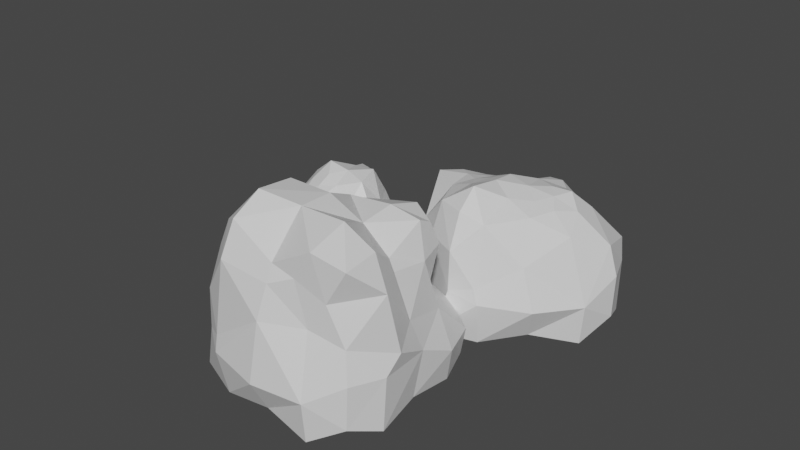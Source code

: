 # Source: MiningNode.blend  (saved by Blender 2.92.15; exported with 4.5.12 LTS)
import bpy
from mathutils import Matrix  # noqa: F401  (used for matrix-valued properties, if any)

bpy.ops.wm.read_factory_settings(use_empty=True)
scene = bpy.context.scene
scene.name = 'Scene'

# ---- collections
col_collection = bpy.data.collections.new('Collection'); scene.collection.children.link(col_collection)

# ---- materials (node trees are filled in below, after node groups)
mat_material = bpy.data.materials.new('Material')
mat_material.alpha_threshold = 0.0
mat_material.use_transparent_shadow = False
mat_material.line_color = (0.0, 0.0, 0.0, 1.0)
mat_material_002 = bpy.data.materials.new('Material.002')
mat_material_002.alpha_threshold = 0.0
mat_material_002.use_transparent_shadow = False
mat_material_002.line_color = (0.0, 0.0, 0.0, 1.0)
mat_material_003 = bpy.data.materials.new('Material.003')
mat_material_003.alpha_threshold = 0.0
mat_material_003.use_transparent_shadow = False
mat_material_003.line_color = (0.0, 0.0, 0.0, 1.0)

# ---- material node trees
mat_material.use_nodes = True; mat_material.node_tree.nodes.clear()
_N = mat_material.node_tree.nodes; _L = mat_material.node_tree.links
n0 = _N.new('ShaderNodeOutputMaterial'); n0.name = 'Material Output'; n0.location = (300, 300)
n1 = _N.new('ShaderNodeBsdfPrincipled'); n1.name = 'Principled BSDF'; n1.location = (10, 300)
n1.distribution = 'GGX'
n1.subsurface_method = 'BURLEY'
n1.inputs[2].default_value = 0.4
n1.inputs[3].default_value = 1.45
n1.inputs[27].default_value = (0.0, 0.0, 0.0, 1.0)
n1.inputs[28].default_value = 1.0
_L.new(n1.outputs[0], n0.inputs[0])
n0.is_active_output = True
mat_material_002.use_nodes = True; mat_material_002.node_tree.nodes.clear()
_N = mat_material_002.node_tree.nodes; _L = mat_material_002.node_tree.links
n0 = _N.new('ShaderNodeOutputMaterial'); n0.name = 'Material Output'; n0.location = (300, 300)
n1 = _N.new('ShaderNodeBsdfPrincipled'); n1.name = 'Principled BSDF'; n1.location = (10, 300)
n1.distribution = 'GGX'
n1.subsurface_method = 'BURLEY'
n1.inputs[2].default_value = 0.4
n1.inputs[3].default_value = 1.45
n1.inputs[27].default_value = (0.0, 0.0, 0.0, 1.0)
n1.inputs[28].default_value = 1.0
_L.new(n1.outputs[0], n0.inputs[0])
n0.is_active_output = True
mat_material_003.use_nodes = True; mat_material_003.node_tree.nodes.clear()
_N = mat_material_003.node_tree.nodes; _L = mat_material_003.node_tree.links
n0 = _N.new('ShaderNodeOutputMaterial'); n0.name = 'Material Output'; n0.location = (300, 300)
n1 = _N.new('ShaderNodeBsdfPrincipled'); n1.name = 'Principled BSDF'; n1.location = (10, 300)
n1.distribution = 'GGX'
n1.subsurface_method = 'BURLEY'
n1.inputs[2].default_value = 0.4
n1.inputs[3].default_value = 1.45
n1.inputs[27].default_value = (0.0, 0.0, 0.0, 1.0)
n1.inputs[28].default_value = 1.0
_L.new(n1.outputs[0], n0.inputs[0])
n0.is_active_output = True

# ---- world
world_world = bpy.data.worlds.new('World'); scene.world = world_world
world_world.use_nodes = True; world_world.node_tree.nodes.clear()
_N = world_world.node_tree.nodes; _L = world_world.node_tree.links
n0 = _N.new('ShaderNodeOutputWorld'); n0.name = 'World Output'; n0.location = (300, 300)
n1 = _N.new('ShaderNodeBackground'); n1.name = 'Background'; n1.location = (10, 300)
n1.inputs[0].default_value = (0.05088, 0.05088, 0.05088, 1.0)
_L.new(n1.outputs[0], n0.inputs[0])
n0.is_active_output = True
world_world.color = (0.05088, 0.05088, 0.05088)
world_world.use_sun_shadow = False
world_world.sun_shadow_jitter_overblur = 0.0

# ---- meshes
me_cube = bpy.data.meshes.new('Cube')
me_cube.from_pydata([(-0.8411, -0.8248, -0.4286), (-0.935, 0.2075, -0.3529), (0.8153, 0.3875, -0.6582), (0.2317, 0.465, -0.4709), (0.3134, -0.8164, -0.5501), (-0.5807, -0.9823, -0.5261), (-0.3974, 0.8305, -0.4391), (0.7328, -0.4917, -0.5605), (-0.9901, -0.3134, -0.4802), (-1.08, 0.004621, -0.5054), (0.7906, -0.09432, -0.5341), (-0.1754, -0.944, -0.6405), (-0.03963, 0.6028, -0.5176), (-0.7979, 0.6572, -0.4833), (0.6024, -0.6726, -0.5435), (0.496, 0.4491, -0.5468), (-0.6151, 0.2178, 0.05869), (0.3829, 0.1271, -0.09806), (0.0272, 0.3473, -0.1026), (0.1279, -0.5733, 0.1115), (-0.438, -0.6552, 0.1202), (-0.3156, 0.4211, -0.02814), (0.6085, -0.3285, 0.0661), (-0.6861, -0.3351, 0.1561), (-0.6128, -0.01699, 0.1976), (0.477, -0.08902, 0.02079), (-0.1076, -0.6721, 0.1055), (-0.1361, 0.3425, 0.005669), (-0.5225, 0.4271, -0.06032), (0.3642, -0.5198, 0.08911), (0.2013, 0.292, -0.1651), (-0.6207, -0.5402, 0.2233), (-0.7783, 0.3822, -0.1091), (0.6629, 0.2643, -0.3391), (0.1038, 0.436, -0.292), (0.1734, -0.6735, -0.123), (-0.5683, -0.8038, -0.202), (-0.393, 0.5903, -0.1694), (0.6788, -0.3002, -0.2738), (-0.9035, -0.4431, -0.08005), (-0.8545, -0.02093, -0.09777), (0.7298, -0.02322, -0.09901), (-0.2146, -0.8451, -0.2534), (-0.1529, 0.5436, -0.1964), (-0.6017, 0.6302, -0.2104), (0.5103, -0.5542, -0.2522), (-0.707, -0.608, -0.002778), (0.347, 0.3404, -0.3174), (0.04463, 0.1074, 0.1203), (0.4449, 0.43, -0.9163), (-0.5, 0.5, -1.0), (-0.255, 0.06891, 0.283), (-0.06215, 0.05377, 0.2859), (0.04581, 0.403, -0.8969), (0.1972, 0.0624, 0.05908), (-1.018, 0.4413, -0.9751), (0.7492, 0.3843, -0.9038), (-0.4409, 0.1458, 0.1902), (0.5, -0.5, -1.0), (0.199, -0.2954, 0.2284), (0.5, 0.0, -1.0), (0.1108, -0.09032, 0.2174), (0.1921, -0.4548, 0.229), (0.2469, 0.484, -0.6921), (-0.006774, 0.2369, 0.03097), (0.4645, -0.9744, -1.032), (-0.2962, -0.3033, 0.4032), (-0.5, -0.5, -1.0), (-0.3307, -0.11, 0.369), (-0.5, 0.0, -1.0), (-0.2812, 0.2475, 0.1179), (-0.5516, -0.9388, -0.9821), (-0.2374, -0.5602, 0.3979), (-0.3156, 0.7589, -0.8375), (0.9596, -0.5012, -0.9472), (-0.4837, -0.2063, 0.3087), (-0.0213, -0.3413, 0.3399), (0.0, -0.5, -1.0), (0.344, -0.2023, 0.1336), (-0.959, -0.4793, -1.015), (-0.1357, -0.1059, 0.4335), (0.0, 0.0, -1.0), (0.8903, -0.005401, -0.8914), (-0.429, -0.02006, 0.2817), (0.3038, -0.03529, 0.07159), (-0.8921, 0.001634, -0.8771), (-0.1152, 0.1785, 0.1444), (-0.04715, -0.816, -0.8757), (0.003951, -0.5324, 0.2492), (-0.01688, 0.565, -0.7391), (-0.9954, -0.7824, -0.9199), (-0.5028, -0.4703, 0.369), (-0.834, 0.8091, -0.8582), (-0.4343, 0.2963, 0.06224), (0.8117, -0.8192, -0.8316), (0.3609, -0.3753, 0.1866), (0.5657, 0.4681, -0.7593), (0.1419, 0.1979, -0.02357)], [], [(9, 1, 55), (96, 15, 2), (12, 3, 63), (94, 14, 4), (11, 5, 71), (92, 13, 6), (10, 7, 74), (0, 8, 79), (8, 9, 85), (2, 10, 82), (4, 11, 87), (73, 6, 12), (63, 3, 15), (7, 14, 94), (55, 1, 13), (5, 0, 90), (20, 31, 46), (32, 16, 28), (22, 29, 45), (34, 18, 30), (21, 27, 43), (35, 19, 26), (17, 25, 41), (23, 24, 40), (46, 31, 23), (41, 25, 22), (28, 21, 37), (42, 26, 20), (29, 19, 35), (43, 27, 18), (47, 30, 17), (40, 24, 16), (36, 46, 0), (32, 44, 13), (7, 38, 45), (3, 34, 47), (6, 37, 43), (4, 35, 42), (33, 41, 10), (8, 39, 40), (0, 46, 39), (10, 41, 38), (44, 37, 6), (42, 36, 5), (45, 35, 4), (12, 43, 34), (15, 47, 33), (40, 32, 1), (24, 83, 57), (86, 52, 48), (73, 89, 53), (97, 54, 17), (96, 56, 49), (70, 93, 57), (86, 70, 51), (92, 73, 50), (63, 49, 53), (97, 64, 48), (77, 58, 65), (27, 86, 64), (29, 95, 62), (59, 62, 95), (54, 48, 61), (53, 49, 60), (61, 59, 78), (60, 58, 77), (76, 66, 72), (26, 88, 72), (93, 70, 21), (67, 71, 90), (50, 69, 85), (51, 68, 80), (69, 67, 79), (80, 68, 66), (68, 83, 75), (82, 74, 58), (25, 84, 78), (81, 77, 67), (61, 80, 76), (91, 75, 23), (51, 57, 83), (75, 83, 24), (56, 82, 60), (17, 54, 84), (50, 53, 81), (52, 80, 61), (76, 88, 62), (19, 62, 88), (67, 77, 87), (70, 86, 27), (18, 64, 97), (22, 78, 95), (58, 74, 94), (16, 57, 93), (20, 72, 91), (66, 75, 91), (9, 55, 85), (96, 2, 56), (12, 63, 89), (94, 4, 65), (11, 71, 87), (92, 6, 73), (10, 74, 82), (0, 79, 90), (8, 85, 79), (2, 82, 56), (4, 87, 65), (73, 12, 89), (63, 15, 96), (7, 94, 74), (55, 13, 92), (5, 90, 71), (20, 46, 36), (32, 28, 44), (22, 45, 38), (34, 30, 47), (21, 43, 37), (35, 26, 42), (17, 41, 33), (23, 40, 39), (46, 23, 39), (41, 22, 38), (28, 37, 44), (42, 20, 36), (29, 35, 45), (43, 18, 34), (47, 17, 33), (40, 16, 32), (36, 0, 5), (32, 13, 1), (7, 45, 14), (3, 47, 15), (6, 43, 12), (4, 42, 11), (33, 10, 2), (8, 40, 9), (0, 39, 8), (10, 38, 7), (44, 6, 13), (42, 5, 11), (45, 4, 14), (12, 34, 3), (15, 33, 2), (40, 1, 9), (24, 57, 16), (86, 48, 64), (73, 53, 50), (97, 17, 30), (96, 49, 63), (70, 57, 51), (86, 51, 52), (92, 50, 55), (63, 53, 89), (97, 48, 54), (77, 65, 87), (27, 64, 18), (29, 62, 19), (59, 95, 78), (54, 61, 84), (53, 60, 81), (61, 78, 84), (60, 77, 81), (76, 72, 88), (26, 72, 20), (93, 21, 28), (67, 90, 79), (50, 85, 55), (51, 80, 52), (69, 79, 85), (80, 66, 76), (68, 75, 66), (82, 58, 60), (25, 78, 22), (81, 67, 69), (61, 76, 59), (91, 23, 31), (51, 83, 68), (75, 24, 23), (56, 60, 49), (17, 84, 25), (50, 81, 69), (52, 61, 48), (76, 62, 59), (19, 88, 26), (67, 87, 71), (70, 27, 21), (18, 97, 30), (22, 95, 29), (58, 94, 65), (16, 93, 28), (20, 91, 31), (66, 91, 72)])
_uv = me_cube.uv_layers.new(name='UVMap')
_uv.uv.foreach_set('vector', [0.4375, 0.125, 0.4375, 0.1875, 0.375, 0.1875, 0.375, 0.5, 0.4375, 0.5, 0.4375, 0.5625, 0.4375, 0.375, 0.4375, 0.4375, 0.375, 0.4375, 0.375, 0.75, 0.4375, 0.75, 0.4375, 0.8125, 0.4375, 0.875, 0.4375, 0.9375, 0.375, 0.9375, 0.375, 0.25, 0.4375, 0.25, 0.4375, 0.3125, 0.4375, 0.625, 0.4375, 0.6875, 0.375, 0.6875, 0.4375, 0.0, 0.4375, 0.0625, 0.375, 0.0625, 0.4375, 0.0625, 0.4375, 0.125, 0.375, 0.125, 0.4375, 0.5625, 0.4375, 0.625, 0.375, 0.625, 0.4375, 0.8125, 0.4375, 0.875, 0.375, 0.875, 0.375, 0.3125, 0.4375, 0.3125, 0.4375, 0.375, 0.375, 0.4375, 0.4375, 0.4375, 0.4375, 0.5, 0.4375, 0.6875, 0.4375, 0.75, 0.375, 0.75, 0.375, 0.1875, 0.4375, 0.1875, 0.4375, 0.25, 0.4375, 0.9375, 0.4375, 1.0, 0.375, 1.0, 0.5625, 0.9375, 0.5625, 1.0, 0.5, 1.0, 0.5, 0.1875, 0.5625, 0.1875, 0.5625, 0.25, 0.5625, 0.6875, 0.5625, 0.75, 0.5, 0.75, 0.5, 0.4375, 0.5625, 0.4375, 0.5625, 0.5, 0.5625, 0.3125, 0.5625, 0.375, 0.5, 0.375, 0.5, 0.8125, 0.5625, 0.8125, 0.5625, 0.875, 0.5625, 0.5625, 0.5625, 0.625, 0.5, 0.625, 0.5625, 0.0625, 0.5625, 0.125, 0.5, 0.125, 0.5, 0.0, 0.5625, 0.0, 0.5625, 0.0625, 0.5, 0.625, 0.5625, 0.625, 0.5625, 0.6875, 0.5625, 0.25, 0.5625, 0.3125, 0.5, 0.3125, 0.5, 0.875, 0.5625, 0.875, 0.5625, 0.9375, 0.5625, 0.75, 0.5625, 0.8125, 0.5, 0.8125, 0.5, 0.375, 0.5625, 0.375, 0.5625, 0.4375, 0.5, 0.5, 0.5625, 0.5, 0.5625, 0.5625, 0.5, 0.125, 0.5625, 0.125, 0.5625, 0.1875, 0.5, 0.9375, 0.5, 1.0, 0.4375, 1.0, 0.5, 0.1875, 0.5, 0.25, 0.4375, 0.25, 0.4375, 0.6875, 0.5, 0.6875, 0.5, 0.75, 0.4375, 0.4375, 0.5, 0.4375, 0.5, 0.5, 0.4375, 0.3125, 0.5, 0.3125, 0.5, 0.375, 0.4375, 0.8125, 0.5, 0.8125, 0.5, 0.875, 0.5, 0.5625, 0.5, 0.625, 0.4375, 0.625, 0.4375, 0.0625, 0.5, 0.0625, 0.5, 0.125, 0.4375, 0.0, 0.5, 0.0, 0.5, 0.0625, 0.4375, 0.625, 0.5, 0.625, 0.5, 0.6875, 0.5, 0.25, 0.5, 0.3125, 0.4375, 0.3125, 0.5, 0.875, 0.5, 0.9375, 0.4375, 0.9375, 0.5, 0.75, 0.5, 0.8125, 0.4375, 0.8125, 0.4375, 0.375, 0.5, 0.375, 0.5, 0.4375, 0.4375, 0.5, 0.5, 0.5, 0.5, 0.5625, 0.5, 0.125, 0.5, 0.1875, 0.4375, 0.1875, 0.5625, 0.125, 0.625, 0.125, 0.625, 0.1875, 0.75, 0.5, 0.75, 0.5625, 0.6875, 0.5625, 0.1875, 0.5, 0.25, 0.5, 0.25, 0.5625, 0.625, 0.5, 0.625, 0.5625, 0.5625, 0.5625, 0.375, 0.5, 0.375, 0.5625, 0.3125, 0.5625, 0.8125, 0.5, 0.875, 0.5, 0.875, 0.5625, 0.75, 0.5, 0.8125, 0.5, 0.8125, 0.5625, 0.125, 0.5, 0.1875, 0.5, 0.1875, 0.5625, 0.3125, 0.5, 0.3125, 0.5625, 0.25, 0.5625, 0.625, 0.5, 0.6875, 0.5, 0.6875, 0.5625, 0.25, 0.6875, 0.3125, 0.6875, 0.3125, 0.75, 0.5625, 0.375, 0.625, 0.375, 0.625, 0.4375, 0.5625, 0.75, 0.625, 0.75, 0.625, 0.8125, 0.6875, 0.6875, 0.6875, 0.75, 0.625, 0.75, 0.625, 0.5625, 0.6875, 0.5625, 0.6875, 0.625, 0.25, 0.5625, 0.3125, 0.5625, 0.3125, 0.625, 0.6875, 0.625, 0.6875, 0.6875, 0.625, 0.6875, 0.3125, 0.625, 0.3125, 0.6875, 0.25, 0.6875, 0.75, 0.6875, 0.8125, 0.6875, 0.8125, 0.75, 0.5625, 0.875, 0.625, 0.875, 0.625, 0.9375, 0.625, 0.25, 0.625, 0.3125, 0.5625, 0.3125, 0.1875, 0.6875, 0.1875, 0.75, 0.125, 0.75, 0.1875, 0.5625, 0.1875, 0.625, 0.125, 0.625, 0.8125, 0.5625, 0.8125, 0.625, 0.75, 0.625, 0.1875, 0.625, 0.1875, 0.6875, 0.125, 0.6875, 0.75, 0.625, 0.8125, 0.625, 0.8125, 0.6875, 0.8125, 0.625, 0.875, 0.625, 0.875, 0.6875, 0.375, 0.625, 0.375, 0.6875, 0.3125, 0.6875, 0.5625, 0.625, 0.625, 0.625, 0.625, 0.6875, 0.25, 0.625, 0.25, 0.6875, 0.1875, 0.6875, 0.6875, 0.625, 0.75, 0.625, 0.75, 0.6875, 0.625, 0.0, 0.625, 0.0625, 0.5625, 0.0625, 0.8125, 0.5625, 0.875, 0.5625, 0.875, 0.625, 0.625, 0.0625, 0.625, 0.125, 0.5625, 0.125, 0.375, 0.5625, 0.375, 0.625, 0.3125, 0.625, 0.5625, 0.5625, 0.625, 0.5625, 0.625, 0.625, 0.1875, 0.5625, 0.25, 0.5625, 0.25, 0.625, 0.75, 0.5625, 0.75, 0.625, 0.6875, 0.625, 0.75, 0.6875, 0.75, 0.75, 0.6875, 0.75, 0.5625, 0.8125, 0.625, 0.8125, 0.625, 0.875, 0.1875, 0.6875, 0.25, 0.6875, 0.25, 0.75, 0.625, 0.3125, 0.625, 0.375, 0.5625, 0.375, 0.5625, 0.4375, 0.625, 0.4375, 0.625, 0.5, 0.5625, 0.6875, 0.625, 0.6875, 0.625, 0.75, 0.3125, 0.6875, 0.375, 0.6875, 0.375, 0.75, 0.5625, 0.1875, 0.625, 0.1875, 0.625, 0.25, 0.5625, 0.9375, 0.625, 0.9375, 0.625, 1.0, 0.8125, 0.6875, 0.875, 0.6875, 0.875, 0.75, 0.4375, 0.125, 0.375, 0.1875, 0.375, 0.125, 0.375, 0.5, 0.4375, 0.5625, 0.375, 0.5625, 0.4375, 0.375, 0.375, 0.4375, 0.375, 0.375, 0.375, 0.75, 0.4375, 0.8125, 0.375, 0.8125, 0.4375, 0.875, 0.375, 0.9375, 0.375, 0.875, 0.375, 0.25, 0.4375, 0.3125, 0.375, 0.3125, 0.4375, 0.625, 0.375, 0.6875, 0.375, 0.625, 0.4375, 0.0, 0.375, 0.0625, 0.375, 0.0, 0.4375, 0.0625, 0.375, 0.125, 0.375, 0.0625, 0.4375, 0.5625, 0.375, 0.625, 0.375, 0.5625, 0.4375, 0.8125, 0.375, 0.875, 0.375, 0.8125, 0.375, 0.3125, 0.4375, 0.375, 0.375, 0.375, 0.375, 0.4375, 0.4375, 0.5, 0.375, 0.5, 0.4375, 0.6875, 0.375, 0.75, 0.375, 0.6875, 0.375, 0.1875, 0.4375, 0.25, 0.375, 0.25, 0.4375, 0.9375, 0.375, 1.0, 0.375, 0.9375, 0.5625, 0.9375, 0.5, 1.0, 0.5, 0.9375, 0.5, 0.1875, 0.5625, 0.25, 0.5, 0.25, 0.5625, 0.6875, 0.5, 0.75, 0.5, 0.6875, 0.5, 0.4375, 0.5625, 0.5, 0.5, 0.5, 0.5625, 0.3125, 0.5, 0.375, 0.5, 0.3125, 0.5, 0.8125, 0.5625, 0.875, 0.5, 0.875, 0.5625, 0.5625, 0.5, 0.625, 0.5, 0.5625, 0.5625, 0.0625, 0.5, 0.125, 0.5, 0.0625, 0.5, 0.0, 0.5625, 0.0625, 0.5, 0.0625, 0.5, 0.625, 0.5625, 0.6875, 0.5, 0.6875, 0.5625, 0.25, 0.5, 0.3125, 0.5, 0.25, 0.5, 0.875, 0.5625, 0.9375, 0.5, 0.9375, 0.5625, 0.75, 0.5, 0.8125, 0.5, 0.75, 0.5, 0.375, 0.5625, 0.4375, 0.5, 0.4375, 0.5, 0.5, 0.5625, 0.5625, 0.5, 0.5625, 0.5, 0.125, 0.5625, 0.1875, 0.5, 0.1875, 0.5, 0.9375, 0.4375, 1.0, 0.4375, 0.9375, 0.5, 0.1875, 0.4375, 0.25, 0.4375, 0.1875, 0.4375, 0.6875, 0.5, 0.75, 0.4375, 0.75, 0.4375, 0.4375, 0.5, 0.5, 0.4375, 0.5, 0.4375, 0.3125, 0.5, 0.375, 0.4375, 0.375, 0.4375, 0.8125, 0.5, 0.875, 0.4375, 0.875, 0.5, 0.5625, 0.4375, 0.625, 0.4375, 0.5625, 0.4375, 0.0625, 0.5, 0.125, 0.4375, 0.125, 0.4375, 0.0, 0.5, 0.0625, 0.4375, 0.0625, 0.4375, 0.625, 0.5, 0.6875, 0.4375, 0.6875, 0.5, 0.25, 0.4375, 0.3125, 0.4375, 0.25, 0.5, 0.875, 0.4375, 0.9375, 0.4375, 0.875, 0.5, 0.75, 0.4375, 0.8125, 0.4375, 0.75, 0.4375, 0.375, 0.5, 0.4375, 0.4375, 0.4375, 0.4375, 0.5, 0.5, 0.5625, 0.4375, 0.5625, 0.5, 0.125, 0.4375, 0.1875, 0.4375, 0.125, 0.5625, 0.125, 0.625, 0.1875, 0.5625, 0.1875, 0.75, 0.5, 0.6875, 0.5625, 0.6875, 0.5, 0.1875, 0.5, 0.25, 0.5625, 0.1875, 0.5625, 0.625, 0.5, 0.5625, 0.5625, 0.5625, 0.5, 0.375, 0.5, 0.3125, 0.5625, 0.3125, 0.5, 0.8125, 0.5, 0.875, 0.5625, 0.8125, 0.5625, 0.75, 0.5, 0.8125, 0.5625, 0.75, 0.5625, 0.125, 0.5, 0.1875, 0.5625, 0.125, 0.5625, 0.3125, 0.5, 0.25, 0.5625, 0.25, 0.5, 0.625, 0.5, 0.6875, 0.5625, 0.625, 0.5625, 0.25, 0.6875, 0.3125, 0.75, 0.25, 0.75, 0.5625, 0.375, 0.625, 0.4375, 0.5625, 0.4375, 0.5625, 0.75, 0.625, 0.8125, 0.5625, 0.8125, 0.6875, 0.6875, 0.625, 0.75, 0.625, 0.6875, 0.625, 0.5625, 0.6875, 0.625, 0.625, 0.625, 0.25, 0.5625, 0.3125, 0.625, 0.25, 0.625, 0.6875, 0.625, 0.625, 0.6875, 0.625, 0.625, 0.3125, 0.625, 0.25, 0.6875, 0.25, 0.625, 0.75, 0.6875, 0.8125, 0.75, 0.75, 0.75, 0.5625, 0.875, 0.625, 0.9375, 0.5625, 0.9375, 0.625, 0.25, 0.5625, 0.3125, 0.5625, 0.25, 0.1875, 0.6875, 0.125, 0.75, 0.125, 0.6875, 0.1875, 0.5625, 0.125, 0.625, 0.125, 0.5625, 0.8125, 0.5625, 0.75, 0.625, 0.75, 0.5625, 0.1875, 0.625, 0.125, 0.6875, 0.125, 0.625, 0.75, 0.625, 0.8125, 0.6875, 0.75, 0.6875, 0.8125, 0.625, 0.875, 0.6875, 0.8125, 0.6875, 0.375, 0.625, 0.3125, 0.6875, 0.3125, 0.625, 0.5625, 0.625, 0.625, 0.6875, 0.5625, 0.6875, 0.25, 0.625, 0.1875, 0.6875, 0.1875, 0.625, 0.6875, 0.625, 0.75, 0.6875, 0.6875, 0.6875, 0.625, 0.0, 0.5625, 0.0625, 0.5625, 0.0, 0.8125, 0.5625, 0.875, 0.625, 0.8125, 0.625, 0.625, 0.0625, 0.5625, 0.125, 0.5625, 0.0625, 0.375, 0.5625, 0.3125, 0.625, 0.3125, 0.5625, 0.5625, 0.5625, 0.625, 0.625, 0.5625, 0.625, 0.1875, 0.5625, 0.25, 0.625, 0.1875, 0.625, 0.75, 0.5625, 0.6875, 0.625, 0.6875, 0.5625, 0.75, 0.6875, 0.6875, 0.75, 0.6875, 0.6875, 0.5625, 0.8125, 0.625, 0.875, 0.5625, 0.875, 0.1875, 0.6875, 0.25, 0.75, 0.1875, 0.75, 0.625, 0.3125, 0.5625, 0.375, 0.5625, 0.3125, 0.5625, 0.4375, 0.625, 0.5, 0.5625, 0.5, 0.5625, 0.6875, 0.625, 0.75, 0.5625, 0.75, 0.3125, 0.6875, 0.375, 0.75, 0.3125, 0.75, 0.5625, 0.1875, 0.625, 0.25, 0.5625, 0.25, 0.5625, 0.9375, 0.625, 1.0, 0.5625, 1.0, 0.8125, 0.6875, 0.875, 0.75, 0.8125, 0.75])
me_cube.materials.append(mat_material)
me_cube.use_remesh_preserve_volume = False
me_cube.use_remesh_preserve_attributes = False
me_cube.use_mirror_vertex_groups = False
me_cube.update()
me_cube_002 = bpy.data.meshes.new('Cube.002')
me_cube_002.from_pydata([(-0.8411, -0.8444, -0.4261), (-0.9332, 0.1829, -0.3297), (0.9676, 0.4629, -0.5907), (0.4669, 1.08, -0.5174), (0.4793, -1.027, -0.5942), (-0.5885, -1.03, -0.5072), (-0.2746, 0.8481, -0.3744), (0.9775, -0.4768, -0.3878), (-0.9901, -0.3134, -0.4802), (-1.08, 0.004621, -0.5054), (0.9371, 0.07149, -0.4012), (-0.05649, -1.115, -0.5769), (-0.1122, 0.9657, -0.5035), (-0.8402, 0.8264, -0.4747), (0.8298, -0.8144, -0.3782), (0.8248, 0.869, -0.6019), (-0.7813, 0.3612, 0.3082), (0.7323, 0.3397, 0.3197), (0.3942, 0.8314, 0.4109), (0.2764, -0.8405, 0.4933), (-0.4986, -0.9546, 0.4545), (-0.3057, 0.6875, 0.08382), (0.9615, -0.4401, 0.4155), (-0.8535, -0.3826, 0.3238), (-0.749, -0.0001099, 0.4196), (0.7108, -0.05749, 0.3731), (0.02891, -0.9252, 0.3908), (-0.0484, 0.7476, 0.3444), (-0.6169, 0.6049, 0.07107), (0.5821, -0.7827, 0.329), (0.6491, 0.6554, 0.3421), (-0.7625, -0.7184, 0.4209), (-0.8405, 0.3347, -0.1271), (0.7962, 0.4701, -0.198), (0.4034, 0.6886, -0.08776), (0.3878, -0.8163, 0.02544), (-0.6116, -0.979, -0.3546), (-0.3833, 0.8317, -0.05152), (1.006, -0.3161, -0.206), (-0.9606, -0.4457, -0.01764), (-0.979, -0.1011, 0.003589), (0.8696, -0.03177, -0.06794), (-0.01629, -1.023, 0.04589), (0.0534, 0.7303, 0.0328), (-0.5655, 0.7545, -0.2931), (0.7604, -0.7476, -0.06513), (-0.8311, -0.8332, -0.007496), (0.542, 0.6493, -0.1294), (0.3469, 0.3307, 0.7679), (0.5001, 0.5004, -1.005), (-0.5, 0.5, -1.0), (-0.3757, 0.25, 0.6801), (-0.09976, 0.2893, 0.7424), (5.427e-05, 0.5004, -1.007), (0.6168, 0.4117, 0.6633), (-1.018, 0.4413, -0.9751), (0.8846, 0.5051, -0.9631), (-0.6026, 0.1566, 0.5066), (0.5, -0.5, -1.0), (0.4743, -0.4164, 0.9273), (0.5, 0.0, -1.0), (0.3422, -0.03793, 0.7231), (0.4825, -0.8437, 0.8117), (0.4995, 0.9105, -0.8863), (0.3711, 0.6723, 0.6672), (0.4645, -0.9744, -1.032), (-0.4545, -0.5021, 0.9823), (-0.5, -0.5, -1.0), (-0.4902, -0.07527, 0.9236), (-0.5, 0.0, -1.0), (-0.3844, 0.4225, 0.5363), (-0.5516, -0.9388, -0.9821), (-0.4759, -0.7989, 0.7979), (-0.492, 0.9774, -0.9918), (0.9596, -0.5012, -0.9472), (-0.5941, -0.1752, 0.6738), (-0.009471, -0.4299, 0.9278), (0.0, -0.5, -1.0), (0.7818, -0.3811, 0.73), (-0.959, -0.4793, -1.015), (-0.04439, -0.03518, 0.8957), (0.0, 0.0, -1.0), (0.8903, -0.005401, -0.8914), (-0.5046, 0.01218, 0.6422), (0.618, -0.01605, 0.4626), (-0.8921, 0.001634, -0.8771), (-0.1717, 0.5228, 0.6049), (-0.04567, -0.9285, -0.9286), (0.02915, -0.8496, 0.5613), (0.001632, 1.037, -1.034), (-0.9954, -0.7824, -0.9199), (-0.6822, -0.6723, 0.6808), (-0.834, 0.8091, -0.8582), (-0.4377, 0.452, 0.4178), (0.8117, -0.8192, -0.8316), (0.7986, -0.7611, 0.6992), (0.8009, 0.8216, -0.8715), (0.6045, 0.5743, 0.5822)], [], [(9, 1, 55), (96, 15, 2), (12, 3, 63), (94, 14, 4), (11, 5, 71), (92, 13, 6), (10, 7, 74), (0, 8, 79), (8, 9, 85), (2, 10, 82), (4, 11, 87), (73, 6, 12), (63, 3, 15), (7, 14, 94), (55, 1, 13), (5, 0, 90), (20, 31, 46), (32, 16, 28), (22, 29, 45), (34, 18, 30), (21, 27, 43), (35, 19, 26), (17, 25, 41), (23, 24, 40), (46, 31, 23), (41, 25, 22), (28, 21, 37), (42, 26, 20), (29, 19, 35), (43, 27, 18), (47, 30, 17), (40, 24, 16), (36, 46, 0), (32, 44, 13), (7, 38, 45), (3, 34, 47), (6, 37, 43), (4, 35, 42), (33, 41, 10), (8, 39, 40), (0, 46, 39), (10, 41, 38), (44, 37, 6), (42, 36, 5), (45, 35, 4), (12, 43, 34), (15, 47, 33), (40, 32, 1), (24, 83, 57), (86, 52, 48), (73, 89, 53), (97, 54, 17), (96, 56, 49), (70, 93, 57), (86, 70, 51), (92, 73, 50), (63, 49, 53), (97, 64, 48), (77, 58, 65), (27, 86, 64), (29, 95, 62), (59, 62, 95), (54, 48, 61), (53, 49, 60), (61, 59, 78), (60, 58, 77), (76, 66, 72), (26, 88, 72), (93, 70, 21), (67, 71, 90), (50, 69, 85), (51, 68, 80), (69, 67, 79), (80, 68, 66), (68, 83, 75), (82, 74, 58), (25, 84, 78), (81, 77, 67), (61, 80, 76), (91, 75, 23), (51, 57, 83), (75, 83, 24), (56, 82, 60), (17, 54, 84), (50, 53, 81), (52, 80, 61), (76, 88, 62), (19, 62, 88), (67, 77, 87), (70, 86, 27), (18, 64, 97), (22, 78, 95), (58, 74, 94), (16, 57, 93), (20, 72, 91), (66, 75, 91), (9, 55, 85), (96, 2, 56), (12, 63, 89), (94, 4, 65), (11, 71, 87), (92, 6, 73), (10, 74, 82), (0, 79, 90), (8, 85, 79), (2, 82, 56), (4, 87, 65), (73, 12, 89), (63, 15, 96), (7, 94, 74), (55, 13, 92), (5, 90, 71), (20, 46, 36), (32, 28, 44), (22, 45, 38), (34, 30, 47), (21, 43, 37), (35, 26, 42), (17, 41, 33), (23, 40, 39), (46, 23, 39), (41, 22, 38), (28, 37, 44), (42, 20, 36), (29, 35, 45), (43, 18, 34), (47, 17, 33), (40, 16, 32), (36, 0, 5), (32, 13, 1), (7, 45, 14), (3, 47, 15), (6, 43, 12), (4, 42, 11), (33, 10, 2), (8, 40, 9), (0, 39, 8), (10, 38, 7), (44, 6, 13), (42, 5, 11), (45, 4, 14), (12, 34, 3), (15, 33, 2), (40, 1, 9), (24, 57, 16), (86, 48, 64), (73, 53, 50), (97, 17, 30), (96, 49, 63), (70, 57, 51), (86, 51, 52), (92, 50, 55), (63, 53, 89), (97, 48, 54), (77, 65, 87), (27, 64, 18), (29, 62, 19), (59, 95, 78), (54, 61, 84), (53, 60, 81), (61, 78, 84), (60, 77, 81), (76, 72, 88), (26, 72, 20), (93, 21, 28), (67, 90, 79), (50, 85, 55), (51, 80, 52), (69, 79, 85), (80, 66, 76), (68, 75, 66), (82, 58, 60), (25, 78, 22), (81, 67, 69), (61, 76, 59), (91, 23, 31), (51, 83, 68), (75, 24, 23), (56, 60, 49), (17, 84, 25), (50, 81, 69), (52, 61, 48), (76, 62, 59), (19, 88, 26), (67, 87, 71), (70, 27, 21), (18, 97, 30), (22, 95, 29), (58, 94, 65), (16, 93, 28), (20, 91, 31), (66, 91, 72)])
_uv = me_cube_002.uv_layers.new(name='UVMap')
_uv.uv.foreach_set('vector', [0.4375, 0.125, 0.4375, 0.1875, 0.375, 0.1875, 0.375, 0.5, 0.4375, 0.5, 0.4375, 0.5625, 0.4375, 0.375, 0.4375, 0.4375, 0.375, 0.4375, 0.375, 0.75, 0.4375, 0.75, 0.4375, 0.8125, 0.4375, 0.875, 0.4375, 0.9375, 0.375, 0.9375, 0.375, 0.25, 0.4375, 0.25, 0.4375, 0.3125, 0.4375, 0.625, 0.4375, 0.6875, 0.375, 0.6875, 0.4375, 0.0, 0.4375, 0.0625, 0.375, 0.0625, 0.4375, 0.0625, 0.4375, 0.125, 0.375, 0.125, 0.4375, 0.5625, 0.4375, 0.625, 0.375, 0.625, 0.4375, 0.8125, 0.4375, 0.875, 0.375, 0.875, 0.375, 0.3125, 0.4375, 0.3125, 0.4375, 0.375, 0.375, 0.4375, 0.4375, 0.4375, 0.4375, 0.5, 0.4375, 0.6875, 0.4375, 0.75, 0.375, 0.75, 0.375, 0.1875, 0.4375, 0.1875, 0.4375, 0.25, 0.4375, 0.9375, 0.4375, 1.0, 0.375, 1.0, 0.5625, 0.9375, 0.5625, 1.0, 0.5, 1.0, 0.5, 0.1875, 0.5625, 0.1875, 0.5625, 0.25, 0.5625, 0.6875, 0.5625, 0.75, 0.5, 0.75, 0.5, 0.4375, 0.5625, 0.4375, 0.5625, 0.5, 0.5625, 0.3125, 0.5625, 0.375, 0.5, 0.375, 0.5, 0.8125, 0.5625, 0.8125, 0.5625, 0.875, 0.5625, 0.5625, 0.5625, 0.625, 0.5, 0.625, 0.5625, 0.0625, 0.5625, 0.125, 0.5, 0.125, 0.5, 0.0, 0.5625, 0.0, 0.5625, 0.0625, 0.5, 0.625, 0.5625, 0.625, 0.5625, 0.6875, 0.5625, 0.25, 0.5625, 0.3125, 0.5, 0.3125, 0.5, 0.875, 0.5625, 0.875, 0.5625, 0.9375, 0.5625, 0.75, 0.5625, 0.8125, 0.5, 0.8125, 0.5, 0.375, 0.5625, 0.375, 0.5625, 0.4375, 0.5, 0.5, 0.5625, 0.5, 0.5625, 0.5625, 0.5, 0.125, 0.5625, 0.125, 0.5625, 0.1875, 0.5, 0.9375, 0.5, 1.0, 0.4375, 1.0, 0.5, 0.1875, 0.5, 0.25, 0.4375, 0.25, 0.4375, 0.6875, 0.5, 0.6875, 0.5, 0.75, 0.4375, 0.4375, 0.5, 0.4375, 0.5, 0.5, 0.4375, 0.3125, 0.5, 0.3125, 0.5, 0.375, 0.4375, 0.8125, 0.5, 0.8125, 0.5, 0.875, 0.5, 0.5625, 0.5, 0.625, 0.4375, 0.625, 0.4375, 0.0625, 0.5, 0.0625, 0.5, 0.125, 0.4375, 0.0, 0.5, 0.0, 0.5, 0.0625, 0.4375, 0.625, 0.5, 0.625, 0.5, 0.6875, 0.5, 0.25, 0.5, 0.3125, 0.4375, 0.3125, 0.5, 0.875, 0.5, 0.9375, 0.4375, 0.9375, 0.5, 0.75, 0.5, 0.8125, 0.4375, 0.8125, 0.4375, 0.375, 0.5, 0.375, 0.5, 0.4375, 0.4375, 0.5, 0.5, 0.5, 0.5, 0.5625, 0.5, 0.125, 0.5, 0.1875, 0.4375, 0.1875, 0.5625, 0.125, 0.625, 0.125, 0.625, 0.1875, 0.75, 0.5, 0.75, 0.5625, 0.6875, 0.5625, 0.1875, 0.5, 0.25, 0.5, 0.25, 0.5625, 0.625, 0.5, 0.625, 0.5625, 0.5625, 0.5625, 0.375, 0.5, 0.375, 0.5625, 0.3125, 0.5625, 0.8125, 0.5, 0.875, 0.5, 0.875, 0.5625, 0.75, 0.5, 0.8125, 0.5, 0.8125, 0.5625, 0.125, 0.5, 0.1875, 0.5, 0.1875, 0.5625, 0.3125, 0.5, 0.3125, 0.5625, 0.25, 0.5625, 0.625, 0.5, 0.6875, 0.5, 0.6875, 0.5625, 0.25, 0.6875, 0.3125, 0.6875, 0.3125, 0.75, 0.5625, 0.375, 0.625, 0.375, 0.625, 0.4375, 0.5625, 0.75, 0.625, 0.75, 0.625, 0.8125, 0.6875, 0.6875, 0.6875, 0.75, 0.625, 0.75, 0.625, 0.5625, 0.6875, 0.5625, 0.6875, 0.625, 0.25, 0.5625, 0.3125, 0.5625, 0.3125, 0.625, 0.6875, 0.625, 0.6875, 0.6875, 0.625, 0.6875, 0.3125, 0.625, 0.3125, 0.6875, 0.25, 0.6875, 0.75, 0.6875, 0.8125, 0.6875, 0.8125, 0.75, 0.5625, 0.875, 0.625, 0.875, 0.625, 0.9375, 0.625, 0.25, 0.625, 0.3125, 0.5625, 0.3125, 0.1875, 0.6875, 0.1875, 0.75, 0.125, 0.75, 0.1875, 0.5625, 0.1875, 0.625, 0.125, 0.625, 0.8125, 0.5625, 0.8125, 0.625, 0.75, 0.625, 0.1875, 0.625, 0.1875, 0.6875, 0.125, 0.6875, 0.75, 0.625, 0.8125, 0.625, 0.8125, 0.6875, 0.8125, 0.625, 0.875, 0.625, 0.875, 0.6875, 0.375, 0.625, 0.375, 0.6875, 0.3125, 0.6875, 0.5625, 0.625, 0.625, 0.625, 0.625, 0.6875, 0.25, 0.625, 0.25, 0.6875, 0.1875, 0.6875, 0.6875, 0.625, 0.75, 0.625, 0.75, 0.6875, 0.625, 0.0, 0.625, 0.0625, 0.5625, 0.0625, 0.8125, 0.5625, 0.875, 0.5625, 0.875, 0.625, 0.625, 0.0625, 0.625, 0.125, 0.5625, 0.125, 0.375, 0.5625, 0.375, 0.625, 0.3125, 0.625, 0.5625, 0.5625, 0.625, 0.5625, 0.625, 0.625, 0.1875, 0.5625, 0.25, 0.5625, 0.25, 0.625, 0.75, 0.5625, 0.75, 0.625, 0.6875, 0.625, 0.75, 0.6875, 0.75, 0.75, 0.6875, 0.75, 0.5625, 0.8125, 0.625, 0.8125, 0.625, 0.875, 0.1875, 0.6875, 0.25, 0.6875, 0.25, 0.75, 0.625, 0.3125, 0.625, 0.375, 0.5625, 0.375, 0.5625, 0.4375, 0.625, 0.4375, 0.625, 0.5, 0.5625, 0.6875, 0.625, 0.6875, 0.625, 0.75, 0.3125, 0.6875, 0.375, 0.6875, 0.375, 0.75, 0.5625, 0.1875, 0.625, 0.1875, 0.625, 0.25, 0.5625, 0.9375, 0.625, 0.9375, 0.625, 1.0, 0.8125, 0.6875, 0.875, 0.6875, 0.875, 0.75, 0.4375, 0.125, 0.375, 0.1875, 0.375, 0.125, 0.375, 0.5, 0.4375, 0.5625, 0.375, 0.5625, 0.4375, 0.375, 0.375, 0.4375, 0.375, 0.375, 0.375, 0.75, 0.4375, 0.8125, 0.375, 0.8125, 0.4375, 0.875, 0.375, 0.9375, 0.375, 0.875, 0.375, 0.25, 0.4375, 0.3125, 0.375, 0.3125, 0.4375, 0.625, 0.375, 0.6875, 0.375, 0.625, 0.4375, 0.0, 0.375, 0.0625, 0.375, 0.0, 0.4375, 0.0625, 0.375, 0.125, 0.375, 0.0625, 0.4375, 0.5625, 0.375, 0.625, 0.375, 0.5625, 0.4375, 0.8125, 0.375, 0.875, 0.375, 0.8125, 0.375, 0.3125, 0.4375, 0.375, 0.375, 0.375, 0.375, 0.4375, 0.4375, 0.5, 0.375, 0.5, 0.4375, 0.6875, 0.375, 0.75, 0.375, 0.6875, 0.375, 0.1875, 0.4375, 0.25, 0.375, 0.25, 0.4375, 0.9375, 0.375, 1.0, 0.375, 0.9375, 0.5625, 0.9375, 0.5, 1.0, 0.5, 0.9375, 0.5, 0.1875, 0.5625, 0.25, 0.5, 0.25, 0.5625, 0.6875, 0.5, 0.75, 0.5, 0.6875, 0.5, 0.4375, 0.5625, 0.5, 0.5, 0.5, 0.5625, 0.3125, 0.5, 0.375, 0.5, 0.3125, 0.5, 0.8125, 0.5625, 0.875, 0.5, 0.875, 0.5625, 0.5625, 0.5, 0.625, 0.5, 0.5625, 0.5625, 0.0625, 0.5, 0.125, 0.5, 0.0625, 0.5, 0.0, 0.5625, 0.0625, 0.5, 0.0625, 0.5, 0.625, 0.5625, 0.6875, 0.5, 0.6875, 0.5625, 0.25, 0.5, 0.3125, 0.5, 0.25, 0.5, 0.875, 0.5625, 0.9375, 0.5, 0.9375, 0.5625, 0.75, 0.5, 0.8125, 0.5, 0.75, 0.5, 0.375, 0.5625, 0.4375, 0.5, 0.4375, 0.5, 0.5, 0.5625, 0.5625, 0.5, 0.5625, 0.5, 0.125, 0.5625, 0.1875, 0.5, 0.1875, 0.5, 0.9375, 0.4375, 1.0, 0.4375, 0.9375, 0.5, 0.1875, 0.4375, 0.25, 0.4375, 0.1875, 0.4375, 0.6875, 0.5, 0.75, 0.4375, 0.75, 0.4375, 0.4375, 0.5, 0.5, 0.4375, 0.5, 0.4375, 0.3125, 0.5, 0.375, 0.4375, 0.375, 0.4375, 0.8125, 0.5, 0.875, 0.4375, 0.875, 0.5, 0.5625, 0.4375, 0.625, 0.4375, 0.5625, 0.4375, 0.0625, 0.5, 0.125, 0.4375, 0.125, 0.4375, 0.0, 0.5, 0.0625, 0.4375, 0.0625, 0.4375, 0.625, 0.5, 0.6875, 0.4375, 0.6875, 0.5, 0.25, 0.4375, 0.3125, 0.4375, 0.25, 0.5, 0.875, 0.4375, 0.9375, 0.4375, 0.875, 0.5, 0.75, 0.4375, 0.8125, 0.4375, 0.75, 0.4375, 0.375, 0.5, 0.4375, 0.4375, 0.4375, 0.4375, 0.5, 0.5, 0.5625, 0.4375, 0.5625, 0.5, 0.125, 0.4375, 0.1875, 0.4375, 0.125, 0.5625, 0.125, 0.625, 0.1875, 0.5625, 0.1875, 0.75, 0.5, 0.6875, 0.5625, 0.6875, 0.5, 0.1875, 0.5, 0.25, 0.5625, 0.1875, 0.5625, 0.625, 0.5, 0.5625, 0.5625, 0.5625, 0.5, 0.375, 0.5, 0.3125, 0.5625, 0.3125, 0.5, 0.8125, 0.5, 0.875, 0.5625, 0.8125, 0.5625, 0.75, 0.5, 0.8125, 0.5625, 0.75, 0.5625, 0.125, 0.5, 0.1875, 0.5625, 0.125, 0.5625, 0.3125, 0.5, 0.25, 0.5625, 0.25, 0.5, 0.625, 0.5, 0.6875, 0.5625, 0.625, 0.5625, 0.25, 0.6875, 0.3125, 0.75, 0.25, 0.75, 0.5625, 0.375, 0.625, 0.4375, 0.5625, 0.4375, 0.5625, 0.75, 0.625, 0.8125, 0.5625, 0.8125, 0.6875, 0.6875, 0.625, 0.75, 0.625, 0.6875, 0.625, 0.5625, 0.6875, 0.625, 0.625, 0.625, 0.25, 0.5625, 0.3125, 0.625, 0.25, 0.625, 0.6875, 0.625, 0.625, 0.6875, 0.625, 0.625, 0.3125, 0.625, 0.25, 0.6875, 0.25, 0.625, 0.75, 0.6875, 0.8125, 0.75, 0.75, 0.75, 0.5625, 0.875, 0.625, 0.9375, 0.5625, 0.9375, 0.625, 0.25, 0.5625, 0.3125, 0.5625, 0.25, 0.1875, 0.6875, 0.125, 0.75, 0.125, 0.6875, 0.1875, 0.5625, 0.125, 0.625, 0.125, 0.5625, 0.8125, 0.5625, 0.75, 0.625, 0.75, 0.5625, 0.1875, 0.625, 0.125, 0.6875, 0.125, 0.625, 0.75, 0.625, 0.8125, 0.6875, 0.75, 0.6875, 0.8125, 0.625, 0.875, 0.6875, 0.8125, 0.6875, 0.375, 0.625, 0.3125, 0.6875, 0.3125, 0.625, 0.5625, 0.625, 0.625, 0.6875, 0.5625, 0.6875, 0.25, 0.625, 0.1875, 0.6875, 0.1875, 0.625, 0.6875, 0.625, 0.75, 0.6875, 0.6875, 0.6875, 0.625, 0.0, 0.5625, 0.0625, 0.5625, 0.0, 0.8125, 0.5625, 0.875, 0.625, 0.8125, 0.625, 0.625, 0.0625, 0.5625, 0.125, 0.5625, 0.0625, 0.375, 0.5625, 0.3125, 0.625, 0.3125, 0.5625, 0.5625, 0.5625, 0.625, 0.625, 0.5625, 0.625, 0.1875, 0.5625, 0.25, 0.625, 0.1875, 0.625, 0.75, 0.5625, 0.6875, 0.625, 0.6875, 0.5625, 0.75, 0.6875, 0.6875, 0.75, 0.6875, 0.6875, 0.5625, 0.8125, 0.625, 0.875, 0.5625, 0.875, 0.1875, 0.6875, 0.25, 0.75, 0.1875, 0.75, 0.625, 0.3125, 0.5625, 0.375, 0.5625, 0.3125, 0.5625, 0.4375, 0.625, 0.5, 0.5625, 0.5, 0.5625, 0.6875, 0.625, 0.75, 0.5625, 0.75, 0.3125, 0.6875, 0.375, 0.75, 0.3125, 0.75, 0.5625, 0.1875, 0.625, 0.25, 0.5625, 0.25, 0.5625, 0.9375, 0.625, 1.0, 0.5625, 1.0, 0.8125, 0.6875, 0.875, 0.75, 0.8125, 0.75])
me_cube_002.materials.append(mat_material_002)
me_cube_002.use_remesh_preserve_volume = False
me_cube_002.use_remesh_preserve_attributes = False
me_cube_002.use_mirror_vertex_groups = False
me_cube_002.update()
me_cube_003 = bpy.data.meshes.new('Cube.003')
me_cube_003.from_pydata([(-0.8411, -0.8444, -0.4261), (-0.935, 0.2075, -0.3529), (0.8287, 0.4055, -0.6571), (0.3803, 0.6976, -0.4791), (0.4793, -1.027, -0.5942), (-0.5885, -1.03, -0.5072), (-0.3974, 0.8305, -0.4391), (0.9775, -0.4768, -0.3878), (-0.9901, -0.3134, -0.4802), (-1.08, 0.004621, -0.5054), (0.9134, -0.04681, -0.4633), (-0.05649, -1.115, -0.5769), (0.07902, 0.8537, -0.5436), (-0.7979, 0.6572, -0.4833), (0.8298, -0.8144, -0.3782), (0.6047, 0.589, -0.5493), (-0.7813, 0.3612, 0.3082), (0.4924, 0.2291, 0.03529), (0.09101, 0.4476, -0.01048), (0.1965, -0.6615, 0.2919), (-0.5103, -0.8296, 0.2525), (-0.3479, 0.5376, 0.1744), (0.6663, -0.3189, 0.1484), (-0.8535, -0.3826, 0.3238), (-0.7008, -0.02517, 0.3152), (0.5683, -0.03242, 0.1503), (-0.06081, -0.7788, 0.2854), (-0.1097, 0.434, 0.1359), (-0.5659, 0.5045, 0.07653), (0.4518, -0.5816, 0.236), (0.2949, 0.4104, -0.07232), (-0.7231, -0.6785, 0.3324), (-0.7783, 0.3822, -0.1091), (0.6786, 0.2799, -0.322), (0.2017, 0.5953, -0.2391), (0.3314, -0.8384, 0.09087), (-0.6116, -0.979, -0.3546), (-0.4103, 0.647, -0.1005), (1.006, -0.3161, -0.206), (-0.9606, -0.4457, -0.01764), (-0.979, -0.1011, 0.003589), (0.7304, -0.02273, -0.09826), (-0.1383, -0.9713, -0.1516), (-0.1251, 0.624, -0.1421), (-0.6017, 0.6302, -0.2104), (0.7604, -0.7476, -0.06513), (-0.8311, -0.8332, -0.007496), (0.4481, 0.4738, -0.2627), (0.115, 0.1802, 0.2444), (0.5001, 0.5004, -1.005), (-0.5, 0.5, -1.0), (-0.2732, 0.08334, 0.3445), (-0.03774, 0.07339, 0.3315), (5.427e-05, 0.5004, -1.007), (0.3405, 0.182, 0.2623), (-1.018, 0.4413, -0.9751), (0.7537, 0.3897, -0.9056), (-0.515, 0.1876, 0.3313), (0.5, -0.5, -1.0), (0.2626, -0.2825, 0.3749), (0.5, 0.0, -1.0), (0.1819, -0.04566, 0.3527), (0.2335, -0.4745, 0.358), (0.4995, 0.9105, -0.8863), (0.04762, 0.3196, 0.1447), (0.4645, -0.9744, -1.032), (-0.3138, -0.3049, 0.4812), (-0.5, -0.5, -1.0), (-0.3495, -0.1133, 0.4157), (-0.5, 0.0, -1.0), (-0.3098, 0.3146, 0.2603), (-0.5516, -0.9388, -0.9821), (-0.2374, -0.5602, 0.3979), (-0.492, 0.9774, -0.9918), (0.9596, -0.5012, -0.9472), (-0.5462, -0.2284, 0.4141), (0.0038, -0.3401, 0.4203), (0.0, -0.5, -1.0), (0.4339, -0.1596, 0.2884), (-0.959, -0.4793, -1.015), (-0.1343, -0.1044, 0.4442), (0.0, 0.0, -1.0), (0.8903, -0.005401, -0.8914), (-0.4778, -0.01782, 0.3705), (0.4455, 0.06416, 0.2747), (-0.8921, 0.001634, -0.8771), (-0.08899, 0.2408, 0.2522), (-0.04567, -0.9285, -0.9286), (0.02726, -0.5645, 0.3555), (0.001632, 1.037, -1.034), (-0.9954, -0.7824, -0.9199), (-0.5683, -0.5353, 0.5319), (-0.834, 0.8091, -0.8582), (-0.529, 0.3878, 0.291), (0.8117, -0.8192, -0.8316), (0.437, -0.3675, 0.3516), (0.6867, 0.6223, -0.8125), (0.2305, 0.2952, 0.1011)], [], [(9, 1, 55), (96, 15, 2), (12, 3, 63), (94, 14, 4), (11, 5, 71), (92, 13, 6), (10, 7, 74), (0, 8, 79), (8, 9, 85), (2, 10, 82), (4, 11, 87), (73, 6, 12), (63, 3, 15), (7, 14, 94), (55, 1, 13), (5, 0, 90), (20, 31, 46), (32, 16, 28), (22, 29, 45), (34, 18, 30), (21, 27, 43), (35, 19, 26), (17, 25, 41), (23, 24, 40), (46, 31, 23), (41, 25, 22), (28, 21, 37), (42, 26, 20), (29, 19, 35), (43, 27, 18), (47, 30, 17), (40, 24, 16), (36, 46, 0), (32, 44, 13), (7, 38, 45), (3, 34, 47), (6, 37, 43), (4, 35, 42), (33, 41, 10), (8, 39, 40), (0, 46, 39), (10, 41, 38), (44, 37, 6), (42, 36, 5), (45, 35, 4), (12, 43, 34), (15, 47, 33), (40, 32, 1), (24, 83, 57), (86, 52, 48), (73, 89, 53), (97, 54, 17), (96, 56, 49), (70, 93, 57), (86, 70, 51), (92, 73, 50), (63, 49, 53), (97, 64, 48), (77, 58, 65), (27, 86, 64), (29, 95, 62), (59, 62, 95), (54, 48, 61), (53, 49, 60), (61, 59, 78), (60, 58, 77), (76, 66, 72), (26, 88, 72), (93, 70, 21), (67, 71, 90), (50, 69, 85), (51, 68, 80), (69, 67, 79), (80, 68, 66), (68, 83, 75), (82, 74, 58), (25, 84, 78), (81, 77, 67), (61, 80, 76), (91, 75, 23), (51, 57, 83), (75, 83, 24), (56, 82, 60), (17, 54, 84), (50, 53, 81), (52, 80, 61), (76, 88, 62), (19, 62, 88), (67, 77, 87), (70, 86, 27), (18, 64, 97), (22, 78, 95), (58, 74, 94), (16, 57, 93), (20, 72, 91), (66, 75, 91), (9, 55, 85), (96, 2, 56), (12, 63, 89), (94, 4, 65), (11, 71, 87), (92, 6, 73), (10, 74, 82), (0, 79, 90), (8, 85, 79), (2, 82, 56), (4, 87, 65), (73, 12, 89), (63, 15, 96), (7, 94, 74), (55, 13, 92), (5, 90, 71), (20, 46, 36), (32, 28, 44), (22, 45, 38), (34, 30, 47), (21, 43, 37), (35, 26, 42), (17, 41, 33), (23, 40, 39), (46, 23, 39), (41, 22, 38), (28, 37, 44), (42, 20, 36), (29, 35, 45), (43, 18, 34), (47, 17, 33), (40, 16, 32), (36, 0, 5), (32, 13, 1), (7, 45, 14), (3, 47, 15), (6, 43, 12), (4, 42, 11), (33, 10, 2), (8, 40, 9), (0, 39, 8), (10, 38, 7), (44, 6, 13), (42, 5, 11), (45, 4, 14), (12, 34, 3), (15, 33, 2), (40, 1, 9), (24, 57, 16), (86, 48, 64), (73, 53, 50), (97, 17, 30), (96, 49, 63), (70, 57, 51), (86, 51, 52), (92, 50, 55), (63, 53, 89), (97, 48, 54), (77, 65, 87), (27, 64, 18), (29, 62, 19), (59, 95, 78), (54, 61, 84), (53, 60, 81), (61, 78, 84), (60, 77, 81), (76, 72, 88), (26, 72, 20), (93, 21, 28), (67, 90, 79), (50, 85, 55), (51, 80, 52), (69, 79, 85), (80, 66, 76), (68, 75, 66), (82, 58, 60), (25, 78, 22), (81, 67, 69), (61, 76, 59), (91, 23, 31), (51, 83, 68), (75, 24, 23), (56, 60, 49), (17, 84, 25), (50, 81, 69), (52, 61, 48), (76, 62, 59), (19, 88, 26), (67, 87, 71), (70, 27, 21), (18, 97, 30), (22, 95, 29), (58, 94, 65), (16, 93, 28), (20, 91, 31), (66, 91, 72)])
_uv = me_cube_003.uv_layers.new(name='UVMap')
_uv.uv.foreach_set('vector', [0.4375, 0.125, 0.4375, 0.1875, 0.375, 0.1875, 0.375, 0.5, 0.4375, 0.5, 0.4375, 0.5625, 0.4375, 0.375, 0.4375, 0.4375, 0.375, 0.4375, 0.375, 0.75, 0.4375, 0.75, 0.4375, 0.8125, 0.4375, 0.875, 0.4375, 0.9375, 0.375, 0.9375, 0.375, 0.25, 0.4375, 0.25, 0.4375, 0.3125, 0.4375, 0.625, 0.4375, 0.6875, 0.375, 0.6875, 0.4375, 0.0, 0.4375, 0.0625, 0.375, 0.0625, 0.4375, 0.0625, 0.4375, 0.125, 0.375, 0.125, 0.4375, 0.5625, 0.4375, 0.625, 0.375, 0.625, 0.4375, 0.8125, 0.4375, 0.875, 0.375, 0.875, 0.375, 0.3125, 0.4375, 0.3125, 0.4375, 0.375, 0.375, 0.4375, 0.4375, 0.4375, 0.4375, 0.5, 0.4375, 0.6875, 0.4375, 0.75, 0.375, 0.75, 0.375, 0.1875, 0.4375, 0.1875, 0.4375, 0.25, 0.4375, 0.9375, 0.4375, 1.0, 0.375, 1.0, 0.5625, 0.9375, 0.5625, 1.0, 0.5, 1.0, 0.5, 0.1875, 0.5625, 0.1875, 0.5625, 0.25, 0.5625, 0.6875, 0.5625, 0.75, 0.5, 0.75, 0.5, 0.4375, 0.5625, 0.4375, 0.5625, 0.5, 0.5625, 0.3125, 0.5625, 0.375, 0.5, 0.375, 0.5, 0.8125, 0.5625, 0.8125, 0.5625, 0.875, 0.5625, 0.5625, 0.5625, 0.625, 0.5, 0.625, 0.5625, 0.0625, 0.5625, 0.125, 0.5, 0.125, 0.5, 0.0, 0.5625, 0.0, 0.5625, 0.0625, 0.5, 0.625, 0.5625, 0.625, 0.5625, 0.6875, 0.5625, 0.25, 0.5625, 0.3125, 0.5, 0.3125, 0.5, 0.875, 0.5625, 0.875, 0.5625, 0.9375, 0.5625, 0.75, 0.5625, 0.8125, 0.5, 0.8125, 0.5, 0.375, 0.5625, 0.375, 0.5625, 0.4375, 0.5, 0.5, 0.5625, 0.5, 0.5625, 0.5625, 0.5, 0.125, 0.5625, 0.125, 0.5625, 0.1875, 0.5, 0.9375, 0.5, 1.0, 0.4375, 1.0, 0.5, 0.1875, 0.5, 0.25, 0.4375, 0.25, 0.4375, 0.6875, 0.5, 0.6875, 0.5, 0.75, 0.4375, 0.4375, 0.5, 0.4375, 0.5, 0.5, 0.4375, 0.3125, 0.5, 0.3125, 0.5, 0.375, 0.4375, 0.8125, 0.5, 0.8125, 0.5, 0.875, 0.5, 0.5625, 0.5, 0.625, 0.4375, 0.625, 0.4375, 0.0625, 0.5, 0.0625, 0.5, 0.125, 0.4375, 0.0, 0.5, 0.0, 0.5, 0.0625, 0.4375, 0.625, 0.5, 0.625, 0.5, 0.6875, 0.5, 0.25, 0.5, 0.3125, 0.4375, 0.3125, 0.5, 0.875, 0.5, 0.9375, 0.4375, 0.9375, 0.5, 0.75, 0.5, 0.8125, 0.4375, 0.8125, 0.4375, 0.375, 0.5, 0.375, 0.5, 0.4375, 0.4375, 0.5, 0.5, 0.5, 0.5, 0.5625, 0.5, 0.125, 0.5, 0.1875, 0.4375, 0.1875, 0.5625, 0.125, 0.625, 0.125, 0.625, 0.1875, 0.75, 0.5, 0.75, 0.5625, 0.6875, 0.5625, 0.1875, 0.5, 0.25, 0.5, 0.25, 0.5625, 0.625, 0.5, 0.625, 0.5625, 0.5625, 0.5625, 0.375, 0.5, 0.375, 0.5625, 0.3125, 0.5625, 0.8125, 0.5, 0.875, 0.5, 0.875, 0.5625, 0.75, 0.5, 0.8125, 0.5, 0.8125, 0.5625, 0.125, 0.5, 0.1875, 0.5, 0.1875, 0.5625, 0.3125, 0.5, 0.3125, 0.5625, 0.25, 0.5625, 0.625, 0.5, 0.6875, 0.5, 0.6875, 0.5625, 0.25, 0.6875, 0.3125, 0.6875, 0.3125, 0.75, 0.5625, 0.375, 0.625, 0.375, 0.625, 0.4375, 0.5625, 0.75, 0.625, 0.75, 0.625, 0.8125, 0.6875, 0.6875, 0.6875, 0.75, 0.625, 0.75, 0.625, 0.5625, 0.6875, 0.5625, 0.6875, 0.625, 0.25, 0.5625, 0.3125, 0.5625, 0.3125, 0.625, 0.6875, 0.625, 0.6875, 0.6875, 0.625, 0.6875, 0.3125, 0.625, 0.3125, 0.6875, 0.25, 0.6875, 0.75, 0.6875, 0.8125, 0.6875, 0.8125, 0.75, 0.5625, 0.875, 0.625, 0.875, 0.625, 0.9375, 0.625, 0.25, 0.625, 0.3125, 0.5625, 0.3125, 0.1875, 0.6875, 0.1875, 0.75, 0.125, 0.75, 0.1875, 0.5625, 0.1875, 0.625, 0.125, 0.625, 0.8125, 0.5625, 0.8125, 0.625, 0.75, 0.625, 0.1875, 0.625, 0.1875, 0.6875, 0.125, 0.6875, 0.75, 0.625, 0.8125, 0.625, 0.8125, 0.6875, 0.8125, 0.625, 0.875, 0.625, 0.875, 0.6875, 0.375, 0.625, 0.375, 0.6875, 0.3125, 0.6875, 0.5625, 0.625, 0.625, 0.625, 0.625, 0.6875, 0.25, 0.625, 0.25, 0.6875, 0.1875, 0.6875, 0.6875, 0.625, 0.75, 0.625, 0.75, 0.6875, 0.625, 0.0, 0.625, 0.0625, 0.5625, 0.0625, 0.8125, 0.5625, 0.875, 0.5625, 0.875, 0.625, 0.625, 0.0625, 0.625, 0.125, 0.5625, 0.125, 0.375, 0.5625, 0.375, 0.625, 0.3125, 0.625, 0.5625, 0.5625, 0.625, 0.5625, 0.625, 0.625, 0.1875, 0.5625, 0.25, 0.5625, 0.25, 0.625, 0.75, 0.5625, 0.75, 0.625, 0.6875, 0.625, 0.75, 0.6875, 0.75, 0.75, 0.6875, 0.75, 0.5625, 0.8125, 0.625, 0.8125, 0.625, 0.875, 0.1875, 0.6875, 0.25, 0.6875, 0.25, 0.75, 0.625, 0.3125, 0.625, 0.375, 0.5625, 0.375, 0.5625, 0.4375, 0.625, 0.4375, 0.625, 0.5, 0.5625, 0.6875, 0.625, 0.6875, 0.625, 0.75, 0.3125, 0.6875, 0.375, 0.6875, 0.375, 0.75, 0.5625, 0.1875, 0.625, 0.1875, 0.625, 0.25, 0.5625, 0.9375, 0.625, 0.9375, 0.625, 1.0, 0.8125, 0.6875, 0.875, 0.6875, 0.875, 0.75, 0.4375, 0.125, 0.375, 0.1875, 0.375, 0.125, 0.375, 0.5, 0.4375, 0.5625, 0.375, 0.5625, 0.4375, 0.375, 0.375, 0.4375, 0.375, 0.375, 0.375, 0.75, 0.4375, 0.8125, 0.375, 0.8125, 0.4375, 0.875, 0.375, 0.9375, 0.375, 0.875, 0.375, 0.25, 0.4375, 0.3125, 0.375, 0.3125, 0.4375, 0.625, 0.375, 0.6875, 0.375, 0.625, 0.4375, 0.0, 0.375, 0.0625, 0.375, 0.0, 0.4375, 0.0625, 0.375, 0.125, 0.375, 0.0625, 0.4375, 0.5625, 0.375, 0.625, 0.375, 0.5625, 0.4375, 0.8125, 0.375, 0.875, 0.375, 0.8125, 0.375, 0.3125, 0.4375, 0.375, 0.375, 0.375, 0.375, 0.4375, 0.4375, 0.5, 0.375, 0.5, 0.4375, 0.6875, 0.375, 0.75, 0.375, 0.6875, 0.375, 0.1875, 0.4375, 0.25, 0.375, 0.25, 0.4375, 0.9375, 0.375, 1.0, 0.375, 0.9375, 0.5625, 0.9375, 0.5, 1.0, 0.5, 0.9375, 0.5, 0.1875, 0.5625, 0.25, 0.5, 0.25, 0.5625, 0.6875, 0.5, 0.75, 0.5, 0.6875, 0.5, 0.4375, 0.5625, 0.5, 0.5, 0.5, 0.5625, 0.3125, 0.5, 0.375, 0.5, 0.3125, 0.5, 0.8125, 0.5625, 0.875, 0.5, 0.875, 0.5625, 0.5625, 0.5, 0.625, 0.5, 0.5625, 0.5625, 0.0625, 0.5, 0.125, 0.5, 0.0625, 0.5, 0.0, 0.5625, 0.0625, 0.5, 0.0625, 0.5, 0.625, 0.5625, 0.6875, 0.5, 0.6875, 0.5625, 0.25, 0.5, 0.3125, 0.5, 0.25, 0.5, 0.875, 0.5625, 0.9375, 0.5, 0.9375, 0.5625, 0.75, 0.5, 0.8125, 0.5, 0.75, 0.5, 0.375, 0.5625, 0.4375, 0.5, 0.4375, 0.5, 0.5, 0.5625, 0.5625, 0.5, 0.5625, 0.5, 0.125, 0.5625, 0.1875, 0.5, 0.1875, 0.5, 0.9375, 0.4375, 1.0, 0.4375, 0.9375, 0.5, 0.1875, 0.4375, 0.25, 0.4375, 0.1875, 0.4375, 0.6875, 0.5, 0.75, 0.4375, 0.75, 0.4375, 0.4375, 0.5, 0.5, 0.4375, 0.5, 0.4375, 0.3125, 0.5, 0.375, 0.4375, 0.375, 0.4375, 0.8125, 0.5, 0.875, 0.4375, 0.875, 0.5, 0.5625, 0.4375, 0.625, 0.4375, 0.5625, 0.4375, 0.0625, 0.5, 0.125, 0.4375, 0.125, 0.4375, 0.0, 0.5, 0.0625, 0.4375, 0.0625, 0.4375, 0.625, 0.5, 0.6875, 0.4375, 0.6875, 0.5, 0.25, 0.4375, 0.3125, 0.4375, 0.25, 0.5, 0.875, 0.4375, 0.9375, 0.4375, 0.875, 0.5, 0.75, 0.4375, 0.8125, 0.4375, 0.75, 0.4375, 0.375, 0.5, 0.4375, 0.4375, 0.4375, 0.4375, 0.5, 0.5, 0.5625, 0.4375, 0.5625, 0.5, 0.125, 0.4375, 0.1875, 0.4375, 0.125, 0.5625, 0.125, 0.625, 0.1875, 0.5625, 0.1875, 0.75, 0.5, 0.6875, 0.5625, 0.6875, 0.5, 0.1875, 0.5, 0.25, 0.5625, 0.1875, 0.5625, 0.625, 0.5, 0.5625, 0.5625, 0.5625, 0.5, 0.375, 0.5, 0.3125, 0.5625, 0.3125, 0.5, 0.8125, 0.5, 0.875, 0.5625, 0.8125, 0.5625, 0.75, 0.5, 0.8125, 0.5625, 0.75, 0.5625, 0.125, 0.5, 0.1875, 0.5625, 0.125, 0.5625, 0.3125, 0.5, 0.25, 0.5625, 0.25, 0.5, 0.625, 0.5, 0.6875, 0.5625, 0.625, 0.5625, 0.25, 0.6875, 0.3125, 0.75, 0.25, 0.75, 0.5625, 0.375, 0.625, 0.4375, 0.5625, 0.4375, 0.5625, 0.75, 0.625, 0.8125, 0.5625, 0.8125, 0.6875, 0.6875, 0.625, 0.75, 0.625, 0.6875, 0.625, 0.5625, 0.6875, 0.625, 0.625, 0.625, 0.25, 0.5625, 0.3125, 0.625, 0.25, 0.625, 0.6875, 0.625, 0.625, 0.6875, 0.625, 0.625, 0.3125, 0.625, 0.25, 0.6875, 0.25, 0.625, 0.75, 0.6875, 0.8125, 0.75, 0.75, 0.75, 0.5625, 0.875, 0.625, 0.9375, 0.5625, 0.9375, 0.625, 0.25, 0.5625, 0.3125, 0.5625, 0.25, 0.1875, 0.6875, 0.125, 0.75, 0.125, 0.6875, 0.1875, 0.5625, 0.125, 0.625, 0.125, 0.5625, 0.8125, 0.5625, 0.75, 0.625, 0.75, 0.5625, 0.1875, 0.625, 0.125, 0.6875, 0.125, 0.625, 0.75, 0.625, 0.8125, 0.6875, 0.75, 0.6875, 0.8125, 0.625, 0.875, 0.6875, 0.8125, 0.6875, 0.375, 0.625, 0.3125, 0.6875, 0.3125, 0.625, 0.5625, 0.625, 0.625, 0.6875, 0.5625, 0.6875, 0.25, 0.625, 0.1875, 0.6875, 0.1875, 0.625, 0.6875, 0.625, 0.75, 0.6875, 0.6875, 0.6875, 0.625, 0.0, 0.5625, 0.0625, 0.5625, 0.0, 0.8125, 0.5625, 0.875, 0.625, 0.8125, 0.625, 0.625, 0.0625, 0.5625, 0.125, 0.5625, 0.0625, 0.375, 0.5625, 0.3125, 0.625, 0.3125, 0.5625, 0.5625, 0.5625, 0.625, 0.625, 0.5625, 0.625, 0.1875, 0.5625, 0.25, 0.625, 0.1875, 0.625, 0.75, 0.5625, 0.6875, 0.625, 0.6875, 0.5625, 0.75, 0.6875, 0.6875, 0.75, 0.6875, 0.6875, 0.5625, 0.8125, 0.625, 0.875, 0.5625, 0.875, 0.1875, 0.6875, 0.25, 0.75, 0.1875, 0.75, 0.625, 0.3125, 0.5625, 0.375, 0.5625, 0.3125, 0.5625, 0.4375, 0.625, 0.5, 0.5625, 0.5, 0.5625, 0.6875, 0.625, 0.75, 0.5625, 0.75, 0.3125, 0.6875, 0.375, 0.75, 0.3125, 0.75, 0.5625, 0.1875, 0.625, 0.25, 0.5625, 0.25, 0.5625, 0.9375, 0.625, 1.0, 0.5625, 1.0, 0.8125, 0.6875, 0.875, 0.75, 0.8125, 0.75])
me_cube_003.materials.append(mat_material_003)
me_cube_003.use_remesh_preserve_volume = False
me_cube_003.use_remesh_preserve_attributes = False
me_cube_003.use_mirror_vertex_groups = False
me_cube_003.update()

# ---- objects
ob_cube = bpy.data.objects.new('Cube', me_cube)
ob_cube_001 = bpy.data.objects.new('Cube.001', me_cube_002)
ob_cube_002 = bpy.data.objects.new('Cube.002', me_cube_003)

# ---- transforms, parenting, visibility, modifiers, constraints
ob_cube.location = (-1.41, 0.54, 0.9498)
ob_cube.rotation_euler = (0.0, 0.0, 2.182)
ob_cube.lock_rotations_4d = False
ob_cube.empty_display_type = 'ARROWS'
ob_cube.lineart.crease_threshold = 0.0
ob_cube_001.location = (0.0, -0.756, 0.9511)
ob_cube_001.lock_rotations_4d = False
ob_cube_001.empty_display_type = 'ARROWS'
ob_cube_001.lineart.crease_threshold = 0.0
ob_cube_002.location = (0.5, 1.433, 1.016)
ob_cube_002.rotation_euler = (0.0, 0.0, 0.7854)
ob_cube_002.lock_rotations_4d = False
ob_cube_002.empty_display_type = 'ARROWS'
ob_cube_002.lineart.crease_threshold = 0.0

# ---- collection membership
col_collection.objects.link(ob_cube)
col_collection.objects.link(ob_cube_001)
col_collection.objects.link(ob_cube_002)

# ---- scene / render settings (as saved in the file)
scene.frame_start = 1; scene.frame_end = 250; scene.frame_set(1)
scene.render.engine = 'BLENDER_EEVEE_NEXT'
scene.cycles.use_denoising = False
scene.cycles.samples = 128
scene.cycles.sampling_pattern = 'TABULATED_SOBOL'
scene.cycles.use_adaptive_sampling = False
scene.cycles.use_light_tree = False
scene.view_settings.view_transform = 'Filmic'
bpy.context.view_layer.update()

# ---- added for rendering (the .blend has no active camera and no usable light): camera, sun
cam_auto = bpy.data.cameras.new('AutoCamera')
cam_auto.lens = 50.0
cam_auto.sensor_width = 36.0
cam_auto.clip_end = 1000.0
ob_auto_camera = bpy.data.objects.new('AutoCamera', cam_auto)
scene.collection.objects.link(ob_auto_camera)
ob_auto_camera.location = (6.09842, -7.19982, 6.06033)
ob_auto_camera.rotation_euler = (1.09748, -7.21219e-08, 0.694738)
scene.camera = ob_auto_camera
light_auto_sun = bpy.data.lights.new('AutoSun', 'SUN')
light_auto_sun.energy = 3.0
light_auto_sun.angle = 0.0523599
ob_auto_sun = bpy.data.objects.new('AutoSun', light_auto_sun)
scene.collection.objects.link(ob_auto_sun)
ob_auto_sun.rotation_euler = (0.872665, 0.174533, 0.523599)
bpy.context.view_layer.update()
